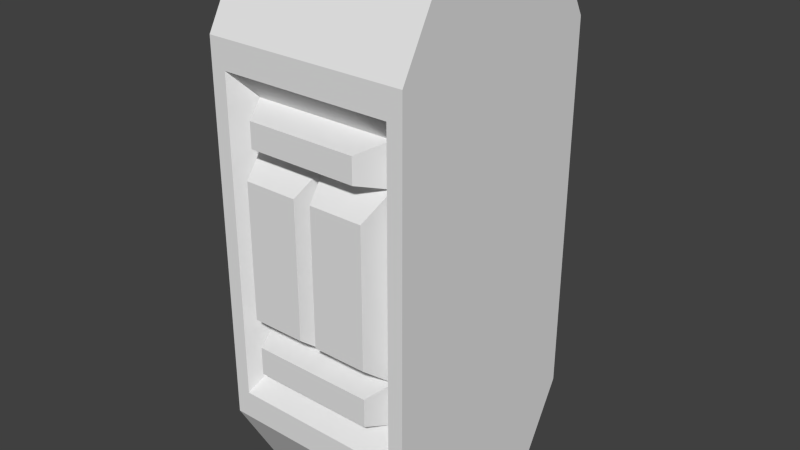 # Source: wall4.blend  (saved by Blender 2.73.9; exported with 4.5.12 LTS)
import bpy
from mathutils import Matrix  # noqa: F401  (used for matrix-valued properties, if any)

bpy.ops.wm.read_factory_settings(use_empty=True)
scene = bpy.context.scene
scene.name = 'Scene'

# ---- collections
col_collection_1 = bpy.data.collections.new('Collection 1'); scene.collection.children.link(col_collection_1)

# ---- materials (node trees are filled in below, after node groups)
mat_material = bpy.data.materials.new('Material')
mat_material.alpha_threshold = 0.0
mat_material.use_transparent_shadow = False
mat_material.roughness = 0.5

# ---- material node trees

# ---- world
world_world = bpy.data.worlds.new('World'); scene.world = world_world
world_world.color = (0.05088, 0.05088, 0.05088)
world_world.use_sun_shadow = False
world_world.sun_shadow_jitter_overblur = 0.0
world_world.cycles.sampling_method = 'MANUAL'
world_world.cycles.sample_map_resolution = 256

# ---- meshes
me_cube_001 = bpy.data.meshes.new('Cube.001')
me_cube_001.from_pydata([(-32.0, -23.67, -84.0), (-32.0, -23.67, 84.0), (-32.0, 23.67, -84.0), (-32.0, 23.67, 84.0), (-32.0, -37.55, -59.04), (-32.0, -37.55, 59.04), (-27.24, -37.55, -50.26), (-27.24, -37.55, 50.26), (-22.77, -30.04, -42.02), (-22.77, -30.04, 42.02), (-22.77, -30.04, 28.94), (0.0, -30.04, 42.02), (0.0, -30.04, -42.02), (0.0, -30.04, 28.94), (-22.77, -30.04, -28.33), (0.0, -30.04, -28.33), (-19.92, -38.98, -21.14), (-19.92, -38.98, 21.76), (-2.858, -38.98, 21.76), (-2.858, -38.98, -21.14), (-17.49, -38.91, 31.57), (-17.49, -38.91, 39.4), (0.0, -38.91, 39.4), (0.0, -38.91, 31.57), (0.0, -38.32, -39.64), (-19.51, -38.32, -39.64), (0.0, -38.32, -30.7), (-19.51, -38.32, -30.7), (-32.0, 37.55, -59.04), (0.0, -23.67, 84.0), (0.0, -23.67, -84.0), (0.0, -37.55, 59.04), (0.0, -37.55, -59.04), (0.0, -37.55, 50.26), (0.0, -37.55, -50.26), (32.0, -23.67, -84.0), (32.0, -23.67, 84.0), (-32.0, 37.55, 59.04), (-27.24, 37.55, -50.26), (32.0, -37.55, -59.04), (32.0, -37.55, 59.04), (27.24, -37.55, -50.26), (27.24, -37.55, 50.26), (22.77, -30.04, -42.02), (22.77, -30.04, 42.02), (22.77, -30.04, 28.94), (22.77, -30.04, -28.33), (19.92, -38.98, -21.14), (19.92, -38.98, 21.76), (2.858, -38.98, 21.76), (19.51, -38.32, -30.7), (2.858, -38.98, -21.14), (19.51, -38.32, -39.64), (17.49, -38.91, 39.4), (17.49, -38.91, 31.57), (-32.0, 0.0, 84.0), (-32.0, 0.0, -84.0), (0.0, 0.0, 84.0), (32.0, 0.0, -84.0), (32.0, 0.0, 84.0), (-27.24, 37.55, 50.26), (-22.77, 30.04, -42.02), (-22.77, 30.04, 42.02), (-22.77, 30.04, 28.94), (0.0, 30.04, 42.02), (0.0, 30.04, -42.02), (0.0, 30.04, 28.94), (-22.77, 30.04, -28.33), (0.0, 30.04, -28.33), (-19.92, 38.98, -21.14), (-19.92, 38.98, 21.76), (-2.858, 38.98, 21.76), (-2.858, 38.98, -21.14), (-17.49, 38.91, 31.57), (-17.49, 38.91, 39.4), (0.0, 38.91, 39.4), (0.0, 38.91, 31.57), (0.0, 38.32, -39.64), (-19.51, 38.32, -39.64), (0.0, 38.32, -30.7), (-19.51, 38.32, -30.7), (0.0, 23.67, 84.0), (0.0, 23.67, -84.0), (0.0, 37.55, 59.04), (0.0, 37.55, -59.04), (0.0, 37.55, 50.26), (0.0, 37.55, -50.26), (32.0, 23.67, -84.0), (32.0, 23.67, 84.0), (32.0, 37.55, -59.04), (32.0, 37.55, 59.04), (27.24, 37.55, -50.26), (27.24, 37.55, 50.26), (22.77, 30.04, -42.02), (22.77, 30.04, 42.02), (22.77, 30.04, 28.94), (22.77, 30.04, -28.33), (19.92, 38.98, -21.14), (19.92, 38.98, 21.76), (2.858, 38.98, 21.76), (19.51, 38.32, -30.7), (2.858, 38.98, -21.14), (19.51, 38.32, -39.64), (17.49, 38.91, 39.4), (17.49, 38.91, 31.57)], [], [(61, 78, 77, 65), (3, 37, 28, 2), (29, 1, 5, 31), (1, 0, 4, 5), (31, 5, 7, 33), (5, 4, 6, 7), (33, 7, 9, 11), (7, 6, 8, 14, 10, 9), (15, 14, 27, 26), (10, 13, 23, 20), (14, 15, 19, 16), (18, 17, 16, 19), (15, 13, 18, 19), (13, 10, 17, 18), (10, 14, 16, 17), (22, 21, 20, 23), (11, 9, 21, 22), (9, 10, 20, 21), (26, 27, 25, 24), (14, 8, 25, 27), (8, 12, 24, 25), (6, 34, 12, 8), (4, 32, 34, 6), (0, 30, 32, 4), (83, 85, 60, 37), (29, 31, 40, 36), (15, 26, 50, 46), (43, 52, 24, 12), (42, 44, 45, 46, 43, 41), (35, 39, 32, 30), (15, 51, 49, 13), (22, 23, 54, 53), (13, 49, 48, 45), (45, 48, 47, 46), (11, 22, 53, 44), (41, 43, 12, 34), (49, 51, 47, 48), (45, 54, 23, 13), (33, 11, 44, 42), (28, 38, 86, 84), (39, 41, 34, 32), (26, 24, 52, 50), (46, 47, 51, 15), (31, 33, 42, 40), (36, 40, 39, 35), (46, 50, 52, 43), (44, 53, 54, 45), (40, 42, 41, 39), (36, 35, 58, 59), (29, 36, 59, 57), (1, 55, 56, 0), (29, 57, 55, 1), (2, 28, 84, 82), (37, 60, 38, 28), (64, 75, 74, 62), (66, 71, 70, 63), (68, 79, 80, 67), (63, 73, 76, 66), (67, 69, 72, 68), (60, 62, 63, 67, 61, 38), (85, 64, 62, 60), (63, 70, 69, 67), (68, 72, 71, 66), (71, 72, 69, 70), (62, 74, 73, 63), (79, 77, 78, 80), (75, 76, 73, 74), (81, 88, 90, 83), (68, 96, 100, 79), (38, 61, 65, 86), (68, 66, 99, 101), (79, 100, 102, 77), (94, 95, 104, 103), (95, 66, 76, 104), (87, 82, 84, 89), (96, 68, 101, 97), (89, 84, 86, 91), (85, 92, 94, 64), (91, 86, 65, 93), (83, 90, 92, 85), (99, 98, 97, 101), (66, 95, 98, 99), (90, 89, 91, 92), (88, 87, 89, 90), (64, 94, 103, 75), (75, 103, 104, 76), (96, 93, 102, 100), (95, 96, 97, 98), (93, 65, 77, 102), (92, 91, 93, 96, 95, 94), (81, 83, 37, 3), (67, 80, 78, 61), (3, 2, 56, 55), (88, 59, 58, 87), (81, 3, 55, 57), (81, 57, 59, 88)])
_uv = me_cube_001.uv_layers.new(name='UVMap')
_uv.uv.foreach_set('vector', [0.2564, 0.8462, 0.3163, 0.827, 0.3163, 0.7123, 0.2564, 0.7123, 0.146, 0.9941, 0.2425, 0.8473, 0.2425, 0.1527, 0.146, 0.005882, 0.7591, 0.005882, 0.7591, 0.1941, 0.5659, 0.1941, 0.5659, 0.005882, 0.146, 0.9941, 0.146, 0.005882, 0.2425, 0.1527, 0.2425, 0.8473, 0.2564, 0.005882, 0.4789, 0.005882, 0.4458, 0.05755, 0.2564, 0.05755, 0.4789, 0.005882, 0.4789, 0.7005, 0.4458, 0.6488, 0.4458, 0.05755, 0.6983, 0.7661, 0.6983, 0.6059, 0.7759, 0.6322, 0.7759, 0.7661, 0.4928, 0.5972, 0.4928, 0.005882, 0.552, 0.05436, 0.552, 0.1349, 0.552, 0.4718, 0.552, 0.5487, 0.9288, 0.8313, 0.9288, 0.6973, 0.9887, 0.7166, 0.9887, 0.8313, 0.993, 0.5516, 0.993, 0.6856, 0.9288, 0.6856, 0.9288, 0.5827, 0.931, 0.1779, 0.931, 0.3118, 0.8522, 0.295, 0.8522, 0.1947, 0.5659, 0.4059, 0.6844, 0.4059, 0.6844, 0.6582, 0.5659, 0.6582, 0.8383, 0.005882, 0.8383, 0.3428, 0.773, 0.3005, 0.773, 0.04817, 0.5659, 0.8039, 0.5659, 0.67, 0.6447, 0.6868, 0.6447, 0.7871, 0.9149, 0.4059, 0.9149, 0.7428, 0.8513, 0.7005, 0.8513, 0.4482, 0.5472, 0.6089, 0.5472, 0.7118, 0.4928, 0.7118, 0.4928, 0.6089, 0.9288, 0.5398, 0.9288, 0.4059, 0.993, 0.437, 0.993, 0.5398, 0.478, 0.7123, 0.478, 0.7892, 0.4062, 0.7738, 0.4062, 0.7277, 0.3923, 0.7123, 0.3923, 0.827, 0.3302, 0.827, 0.3302, 0.7123, 0.9124, 0.7545, 0.9124, 0.8351, 0.8513, 0.8211, 0.8513, 0.7685, 0.2564, 0.8462, 0.2564, 0.7123, 0.3163, 0.7123, 0.3163, 0.827, 0.9297, 0.005882, 0.9297, 0.1661, 0.8522, 0.1661, 0.8522, 0.03215, 0.4789, 0.7005, 0.2564, 0.7005, 0.2564, 0.6488, 0.4458, 0.6488, 0.5659, 0.3941, 0.5659, 0.2059, 0.7591, 0.2059, 0.7591, 0.3941, 0.2564, 0.005882, 0.2564, 0.05755, 0.4458, 0.05755, 0.4789, 0.005882, 0.7591, 0.005882, 0.5659, 0.005882, 0.5659, 0.1941, 0.7591, 0.1941, 0.9288, 0.8313, 0.9887, 0.8313, 0.9887, 0.7166, 0.9288, 0.6973, 0.2564, 0.8462, 0.3163, 0.827, 0.3163, 0.7123, 0.2564, 0.7123, 0.4928, 0.5972, 0.552, 0.5487, 0.552, 0.4718, 0.552, 0.1349, 0.552, 0.05436, 0.4928, 0.005882, 0.5659, 0.3941, 0.7591, 0.3941, 0.7591, 0.2059, 0.5659, 0.2059, 0.8383, 0.005882, 0.773, 0.04817, 0.773, 0.3005, 0.8383, 0.3428, 0.5472, 0.6089, 0.4928, 0.6089, 0.4928, 0.7118, 0.5472, 0.7118, 0.5659, 0.8039, 0.6447, 0.7871, 0.6447, 0.6868, 0.5659, 0.67, 0.9149, 0.4059, 0.8513, 0.4482, 0.8513, 0.7005, 0.9149, 0.7428, 0.9288, 0.5398, 0.993, 0.5398, 0.993, 0.437, 0.9288, 0.4059, 0.9297, 0.005882, 0.8522, 0.03215, 0.8522, 0.1661, 0.9297, 0.1661, 0.5659, 0.4059, 0.5659, 0.6582, 0.6844, 0.6582, 0.6844, 0.4059, 0.993, 0.5516, 0.9288, 0.5827, 0.9288, 0.6856, 0.993, 0.6856, 0.6983, 0.7661, 0.7759, 0.7661, 0.7759, 0.6322, 0.6983, 0.6059, 0.4789, 0.7005, 0.4458, 0.6488, 0.2564, 0.6488, 0.2564, 0.7005, 0.4789, 0.7005, 0.4458, 0.6488, 0.2564, 0.6488, 0.2564, 0.7005, 0.3923, 0.7123, 0.3302, 0.7123, 0.3302, 0.827, 0.3923, 0.827, 0.931, 0.1779, 0.8522, 0.1947, 0.8522, 0.295, 0.931, 0.3118, 0.2564, 0.005882, 0.2564, 0.05755, 0.4458, 0.05755, 0.4789, 0.005882, 0.146, 0.9941, 0.2425, 0.8473, 0.2425, 0.1527, 0.146, 0.005882, 0.9124, 0.7545, 0.8513, 0.7685, 0.8513, 0.8211, 0.9124, 0.8351, 0.478, 0.7123, 0.4062, 0.7277, 0.4062, 0.7738, 0.478, 0.7892, 0.4789, 0.005882, 0.4458, 0.05755, 0.4458, 0.6488, 0.4789, 0.7005, 0.146, 0.9941, 0.146, 0.005882, 0.07647, 0.005882, 0.07647, 0.9941, 0.6983, 0.4059, 0.6983, 0.5941, 0.7679, 0.5941, 0.7679, 0.4059, 0.146, 0.9941, 0.07647, 0.9941, 0.07647, 0.005882, 0.146, 0.005882, 0.6983, 0.4059, 0.7679, 0.4059, 0.7679, 0.5941, 0.6983, 0.5941, 0.5659, 0.3941, 0.7591, 0.3941, 0.7591, 0.2059, 0.5659, 0.2059, 0.4789, 0.005882, 0.4458, 0.05755, 0.4458, 0.6488, 0.4789, 0.7005, 0.9288, 0.5398, 0.993, 0.5398, 0.993, 0.437, 0.9288, 0.4059, 0.5659, 0.8039, 0.6447, 0.7871, 0.6447, 0.6868, 0.5659, 0.67, 0.9288, 0.8313, 0.9887, 0.8313, 0.9887, 0.7166, 0.9288, 0.6973, 0.993, 0.5516, 0.9288, 0.5827, 0.9288, 0.6856, 0.993, 0.6856, 0.931, 0.1779, 0.8522, 0.1947, 0.8522, 0.295, 0.931, 0.3118, 0.4928, 0.5972, 0.552, 0.5487, 0.552, 0.4718, 0.552, 0.1349, 0.552, 0.05436, 0.4928, 0.005882, 0.6983, 0.7661, 0.7759, 0.7661, 0.7759, 0.6322, 0.6983, 0.6059, 0.9149, 0.4059, 0.8513, 0.4482, 0.8513, 0.7005, 0.9149, 0.7428, 0.8383, 0.005882, 0.773, 0.04817, 0.773, 0.3005, 0.8383, 0.3428, 0.5659, 0.4059, 0.5659, 0.6582, 0.6844, 0.6582, 0.6844, 0.4059, 0.478, 0.7123, 0.4062, 0.7277, 0.4062, 0.7738, 0.478, 0.7892, 0.3923, 0.7123, 0.3302, 0.7123, 0.3302, 0.827, 0.3923, 0.827, 0.5472, 0.6089, 0.4928, 0.6089, 0.4928, 0.7118, 0.5472, 0.7118, 0.7591, 0.005882, 0.7591, 0.1941, 0.5659, 0.1941, 0.5659, 0.005882, 0.9288, 0.8313, 0.9288, 0.6973, 0.9887, 0.7166, 0.9887, 0.8313, 0.9297, 0.005882, 0.8522, 0.03215, 0.8522, 0.1661, 0.9297, 0.1661, 0.8383, 0.005882, 0.8383, 0.3428, 0.773, 0.3005, 0.773, 0.04817, 0.3923, 0.7123, 0.3923, 0.827, 0.3302, 0.827, 0.3302, 0.7123, 0.478, 0.7123, 0.478, 0.7892, 0.4062, 0.7738, 0.4062, 0.7277, 0.993, 0.5516, 0.993, 0.6856, 0.9288, 0.6856, 0.9288, 0.5827, 0.5659, 0.3941, 0.5659, 0.2059, 0.7591, 0.2059, 0.7591, 0.3941, 0.931, 0.1779, 0.931, 0.3118, 0.8522, 0.295, 0.8522, 0.1947, 0.4789, 0.7005, 0.2564, 0.7005, 0.2564, 0.6488, 0.4458, 0.6488, 0.6983, 0.7661, 0.6983, 0.6059, 0.7759, 0.6322, 0.7759, 0.7661, 0.9297, 0.005882, 0.9297, 0.1661, 0.8522, 0.1661, 0.8522, 0.03215, 0.2564, 0.005882, 0.4789, 0.005882, 0.4458, 0.05755, 0.2564, 0.05755, 0.5659, 0.4059, 0.6844, 0.4059, 0.6844, 0.6582, 0.5659, 0.6582, 0.5659, 0.8039, 0.5659, 0.67, 0.6447, 0.6868, 0.6447, 0.7871, 0.4789, 0.005882, 0.4789, 0.7005, 0.4458, 0.6488, 0.4458, 0.05755, 0.146, 0.9941, 0.146, 0.005882, 0.2425, 0.1527, 0.2425, 0.8473, 0.9288, 0.5398, 0.9288, 0.4059, 0.993, 0.437, 0.993, 0.5398, 0.5472, 0.6089, 0.5472, 0.7118, 0.4928, 0.7118, 0.4928, 0.6089, 0.9124, 0.7545, 0.9124, 0.8351, 0.8513, 0.8211, 0.8513, 0.7685, 0.9149, 0.4059, 0.9149, 0.7428, 0.8513, 0.7005, 0.8513, 0.4482, 0.2564, 0.8462, 0.2564, 0.7123, 0.3163, 0.7123, 0.3163, 0.827, 0.4928, 0.5972, 0.4928, 0.005882, 0.552, 0.05436, 0.552, 0.1349, 0.552, 0.4718, 0.552, 0.5487, 0.7591, 0.005882, 0.5659, 0.005882, 0.5659, 0.1941, 0.7591, 0.1941, 0.9124, 0.7545, 0.8513, 0.7685, 0.8513, 0.8211, 0.9124, 0.8351, 0.146, 0.9941, 0.146, 0.005882, 0.07647, 0.005882, 0.07647, 0.9941, 0.146, 0.9941, 0.07647, 0.9941, 0.07647, 0.005882, 0.146, 0.005882, 0.6983, 0.4059, 0.6983, 0.5941, 0.7679, 0.5941, 0.7679, 0.4059, 0.6983, 0.4059, 0.7679, 0.4059, 0.7679, 0.5941, 0.6983, 0.5941])
me_cube_001.materials.append(mat_material)
me_cube_001.use_remesh_preserve_volume = False
me_cube_001.use_remesh_preserve_attributes = False
me_cube_001.use_mirror_vertex_groups = False
me_cube_001.use_paint_bone_selection = False
me_cube_001.use_paint_mask = True
me_cube_001.update()

# ---- objects
ob_cube = bpy.data.objects.new('Cube', me_cube_001)

# ---- transforms, parenting, visibility, modifiers, constraints
ob_cube.location = (0.0, 0.0, 84.0)
ob_cube.lineart.crease_threshold = 0.0

# ---- collection membership
col_collection_1.objects.link(ob_cube)

# ---- scene / render settings (as saved in the file)
scene.frame_start = 0; scene.frame_end = 60; scene.frame_set(0)
scene.render.engine = 'BLENDER_EEVEE_NEXT'
scene.render.image_settings.color_mode = 'RGB'
scene.render.image_settings.compression = 90
scene.render.resolution_percentage = 50
scene.render.fps = 30
scene.render.dither_intensity = 0.0
scene.cycles.use_denoising = False
scene.cycles.samples = 10
scene.cycles.sampling_pattern = 'TABULATED_SOBOL'
scene.cycles.light_sampling_threshold = 0.0
scene.cycles.use_adaptive_sampling = False
scene.cycles.use_light_tree = False
scene.cycles.blur_glossy = 0.0
scene.cycles.volume_bounces = 1
scene.cycles.pixel_filter_type = 'GAUSSIAN'
scene.cycles.sample_clamp_indirect = 0.0
scene.view_settings.view_transform = 'Standard'
bpy.context.view_layer.update()

# ---- added for rendering (the .blend has no active camera and no usable light): camera, sun
cam_auto = bpy.data.cameras.new('AutoCamera')
cam_auto.lens = 50.0
cam_auto.sensor_width = 36.0
cam_auto.clip_end = 3181.81
ob_auto_camera = bpy.data.objects.new('AutoCamera', cam_auto)
scene.collection.objects.link(ob_auto_camera)
ob_auto_camera.location = (181.3, -217.56, 229.04)
ob_auto_camera.rotation_euler = (1.09748, -7.21219e-08, 0.694738)
scene.camera = ob_auto_camera
light_auto_sun = bpy.data.lights.new('AutoSun', 'SUN')
light_auto_sun.energy = 3.0
light_auto_sun.angle = 0.0523599
ob_auto_sun = bpy.data.objects.new('AutoSun', light_auto_sun)
scene.collection.objects.link(ob_auto_sun)
ob_auto_sun.rotation_euler = (0.872665, 0.174533, 0.523599)
bpy.context.view_layer.update()
